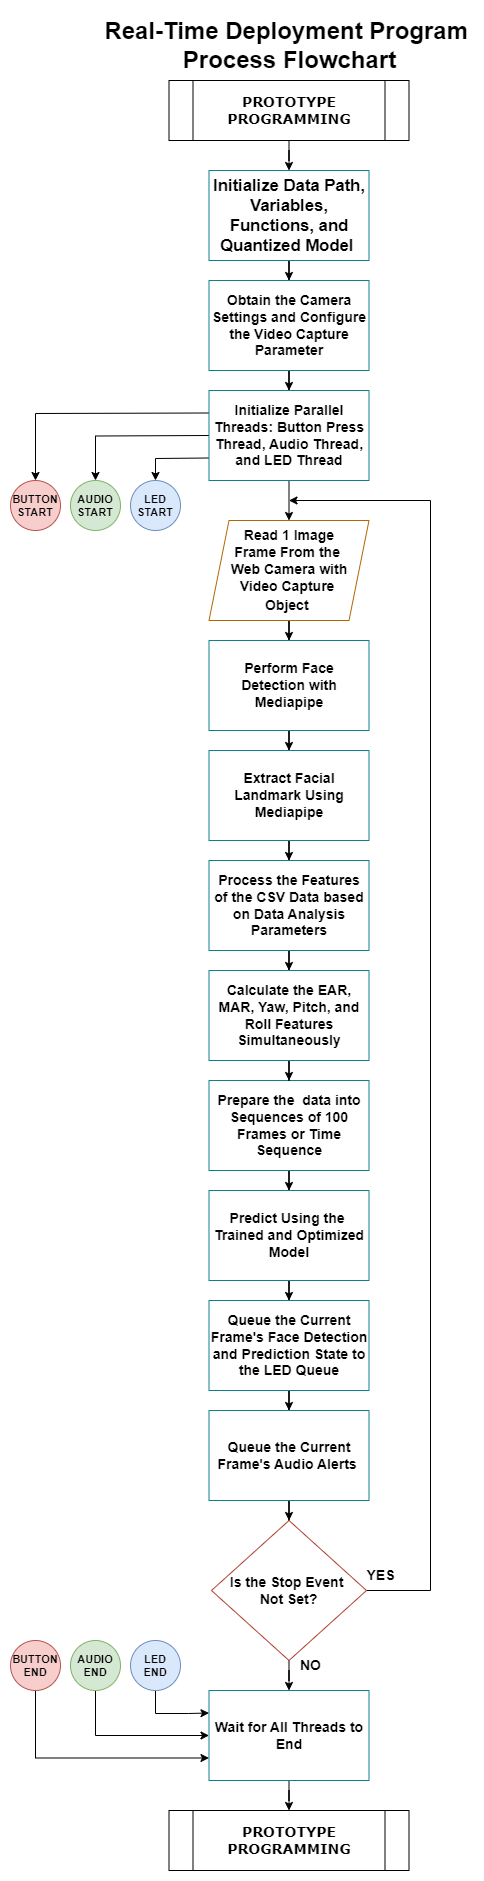

The diagram above was exported from draw.io. Its source (the exported page's mxGraphModel, read from the mxfile embedded in the PNG):
<mxGraphModel dx="1076" dy="590" grid="1" gridSize="10" guides="1" tooltips="1" connect="1" arrows="1" fold="1" page="1" pageScale="1" pageWidth="1920" pageHeight="1200" math="0" shadow="0">
  <root>
    <mxCell id="0" />
    <mxCell id="1" parent="0" />
    <mxCell id="NGfeQSQuhcjz03PzwrXT-1" value="&lt;span style=&quot;font-size: 24px;&quot;&gt;Real-Time Deployment Program&amp;nbsp;&lt;/span&gt;&lt;div&gt;&lt;span style=&quot;font-size: 24px;&quot;&gt;Process Flowchart&lt;/span&gt;&lt;/div&gt;" style="text;html=1;align=center;verticalAlign=middle;resizable=0;points=[];autosize=1;strokeColor=none;fillColor=none;fontStyle=1" parent="1" vertex="1">
      <mxGeometry x="113.5" width="370" height="70" as="geometry" />
    </mxCell>
    <mxCell id="WUuomPwKwgJ7HxyfKn5Q-7" value="" style="edgeStyle=orthogonalEdgeStyle;rounded=0;orthogonalLoop=1;jettySize=auto;html=1;" parent="1" source="NGfeQSQuhcjz03PzwrXT-5" target="JAXrpQJjKGvhXobJ9o9l-125" edge="1">
      <mxGeometry relative="1" as="geometry" />
    </mxCell>
    <mxCell id="NGfeQSQuhcjz03PzwrXT-5" value="&lt;span data-lucid-type=&quot;application/vnd.lucid.text&quot; data-lucid-content=&quot;{&amp;quot;t&amp;quot;:&amp;quot;Initialize Data Path, Variables, and Functions&amp;quot;,&amp;quot;m&amp;quot;:[{&amp;quot;s&amp;quot;:0,&amp;quot;n&amp;quot;:&amp;quot;s&amp;quot;,&amp;quot;v&amp;quot;:22.22222222222222,&amp;quot;e&amp;quot;:46},{&amp;quot;s&amp;quot;:0,&amp;quot;n&amp;quot;:&amp;quot;fsp&amp;quot;,&amp;quot;v&amp;quot;:&amp;quot;ss_presetShapeStyle3_textStyle&amp;quot;,&amp;quot;e&amp;quot;:46}]}&quot;&gt;&lt;span style=&quot;font-size:16.666666666666664px;&quot;&gt;Initialize Data Path, Variables, Functions, and Quantized Model&amp;nbsp;&lt;/span&gt;&lt;/span&gt;" style="rounded=0;whiteSpace=wrap;html=1;fillColor=none;strokeColor=#0e8088;fontStyle=1" parent="1" vertex="1">
      <mxGeometry x="218.5" y="160" width="160" height="90" as="geometry" />
    </mxCell>
    <mxCell id="WUuomPwKwgJ7HxyfKn5Q-15" value="" style="edgeStyle=orthogonalEdgeStyle;rounded=0;orthogonalLoop=1;jettySize=auto;html=1;" parent="1" source="NGfeQSQuhcjz03PzwrXT-11" target="WUuomPwKwgJ7HxyfKn5Q-3" edge="1">
      <mxGeometry relative="1" as="geometry" />
    </mxCell>
    <mxCell id="NGfeQSQuhcjz03PzwrXT-11" value="&lt;font style=&quot;font-size: 14px;&quot;&gt;Prepare the&amp;nbsp; data into Sequences of 100 Frames or Time Sequence&lt;/font&gt;" style="rounded=0;whiteSpace=wrap;html=1;fillColor=none;strokeColor=#0e8088;fontStyle=1" parent="1" vertex="1">
      <mxGeometry x="218.5" y="1070" width="160" height="90" as="geometry" />
    </mxCell>
    <mxCell id="JAXrpQJjKGvhXobJ9o9l-64" style="edgeStyle=orthogonalEdgeStyle;rounded=0;orthogonalLoop=1;jettySize=auto;html=1;entryX=0.5;entryY=0;entryDx=0;entryDy=0;fontStyle=1" parent="1" target="JAXrpQJjKGvhXobJ9o9l-70" edge="1">
      <mxGeometry relative="1" as="geometry">
        <mxPoint x="218.5" y="425" as="sourcePoint" />
      </mxGeometry>
    </mxCell>
    <mxCell id="JAXrpQJjKGvhXobJ9o9l-65" style="edgeStyle=orthogonalEdgeStyle;rounded=0;orthogonalLoop=1;jettySize=auto;html=1;exitX=0;exitY=0.75;exitDx=0;exitDy=0;entryX=0.5;entryY=0;entryDx=0;entryDy=0;fontStyle=1" parent="1" target="JAXrpQJjKGvhXobJ9o9l-71" edge="1">
      <mxGeometry relative="1" as="geometry">
        <mxPoint x="218.5" y="447.5" as="sourcePoint" />
      </mxGeometry>
    </mxCell>
    <mxCell id="JAXrpQJjKGvhXobJ9o9l-66" style="edgeStyle=orthogonalEdgeStyle;rounded=0;orthogonalLoop=1;jettySize=auto;html=1;exitX=0;exitY=0.25;exitDx=0;exitDy=0;entryX=0.5;entryY=0;entryDx=0;entryDy=0;fontStyle=1" parent="1" target="JAXrpQJjKGvhXobJ9o9l-69" edge="1">
      <mxGeometry relative="1" as="geometry">
        <mxPoint x="218.5" y="402.5" as="sourcePoint" />
      </mxGeometry>
    </mxCell>
    <mxCell id="JAXrpQJjKGvhXobJ9o9l-69" value="&lt;font style=&quot;font-size: 11px;&quot;&gt;BUTTON&lt;/font&gt;&lt;div style=&quot;font-size: 11px;&quot;&gt;&lt;font style=&quot;font-size: 11px;&quot;&gt;START&lt;/font&gt;&lt;/div&gt;" style="rounded=1;whiteSpace=wrap;html=1;fontSize=12;glass=0;strokeWidth=1;shadow=0;arcSize=50;fillColor=#f8cecc;strokeColor=#b85450;fontStyle=1" parent="1" vertex="1">
      <mxGeometry x="20" y="470" width="50" height="50" as="geometry" />
    </mxCell>
    <mxCell id="JAXrpQJjKGvhXobJ9o9l-70" value="&lt;font style=&quot;font-size: 11px;&quot;&gt;AUDIO&lt;/font&gt;&lt;div style=&quot;font-size: 11px;&quot;&gt;&lt;font style=&quot;font-size: 11px;&quot;&gt;START&lt;/font&gt;&lt;/div&gt;" style="rounded=1;whiteSpace=wrap;html=1;fontSize=12;glass=0;strokeWidth=1;shadow=0;arcSize=50;fillColor=#d5e8d4;strokeColor=#82b366;fontStyle=1" parent="1" vertex="1">
      <mxGeometry x="80" y="470" width="50" height="50" as="geometry" />
    </mxCell>
    <mxCell id="JAXrpQJjKGvhXobJ9o9l-71" value="&lt;font style=&quot;font-size: 11px;&quot;&gt;LED&lt;/font&gt;&lt;div style=&quot;font-size: 11px;&quot;&gt;&lt;font style=&quot;font-size: 11px;&quot;&gt;START&lt;/font&gt;&lt;/div&gt;" style="rounded=1;whiteSpace=wrap;html=1;fontSize=12;glass=0;strokeWidth=1;shadow=0;arcSize=50;fillColor=#dae8fc;strokeColor=#6c8ebf;fontStyle=1" parent="1" vertex="1">
      <mxGeometry x="140" y="470" width="50" height="50" as="geometry" />
    </mxCell>
    <mxCell id="lC07SxymaGi7SJTWxqHV-4" value="" style="edgeStyle=orthogonalEdgeStyle;rounded=0;orthogonalLoop=1;jettySize=auto;html=1;" edge="1" parent="1" source="JAXrpQJjKGvhXobJ9o9l-111" target="lC07SxymaGi7SJTWxqHV-3">
      <mxGeometry relative="1" as="geometry" />
    </mxCell>
    <mxCell id="JAXrpQJjKGvhXobJ9o9l-111" value="&lt;font style=&quot;font-size: 14px;&quot;&gt;Wait for All Threads to End&lt;/font&gt;" style="rounded=0;whiteSpace=wrap;html=1;fillColor=none;strokeColor=#0e8088;fontStyle=1" parent="1" vertex="1">
      <mxGeometry x="218.5" y="1680" width="160" height="90" as="geometry" />
    </mxCell>
    <mxCell id="rRg6KJdaxH3ila7QoV0c-4" style="edgeStyle=orthogonalEdgeStyle;rounded=0;orthogonalLoop=1;jettySize=auto;html=1;entryX=0;entryY=0.75;entryDx=0;entryDy=0;" parent="1" source="JAXrpQJjKGvhXobJ9o9l-113" target="JAXrpQJjKGvhXobJ9o9l-111" edge="1">
      <mxGeometry relative="1" as="geometry">
        <Array as="points">
          <mxPoint x="45" y="1747" />
        </Array>
      </mxGeometry>
    </mxCell>
    <mxCell id="JAXrpQJjKGvhXobJ9o9l-113" value="&lt;font style=&quot;font-size: 11px;&quot;&gt;BUTTON&lt;/font&gt;&lt;div style=&quot;font-size: 11px;&quot;&gt;&lt;font style=&quot;font-size: 11px;&quot;&gt;END&lt;/font&gt;&lt;/div&gt;" style="rounded=1;whiteSpace=wrap;html=1;fontSize=12;glass=0;strokeWidth=1;shadow=0;arcSize=50;fillColor=#f8cecc;strokeColor=#b85450;fontStyle=1" parent="1" vertex="1">
      <mxGeometry x="20" y="1630" width="50" height="50" as="geometry" />
    </mxCell>
    <mxCell id="rRg6KJdaxH3ila7QoV0c-3" style="edgeStyle=orthogonalEdgeStyle;rounded=0;orthogonalLoop=1;jettySize=auto;html=1;entryX=0;entryY=0.5;entryDx=0;entryDy=0;" parent="1" source="JAXrpQJjKGvhXobJ9o9l-115" target="JAXrpQJjKGvhXobJ9o9l-111" edge="1">
      <mxGeometry relative="1" as="geometry">
        <Array as="points">
          <mxPoint x="105" y="1725" />
        </Array>
      </mxGeometry>
    </mxCell>
    <mxCell id="JAXrpQJjKGvhXobJ9o9l-115" value="&lt;font style=&quot;font-size: 11px;&quot;&gt;AUDIO&lt;/font&gt;&lt;div style=&quot;font-size: 11px;&quot;&gt;&lt;font style=&quot;font-size: 11px;&quot;&gt;END&lt;/font&gt;&lt;/div&gt;" style="rounded=1;whiteSpace=wrap;html=1;fontSize=12;glass=0;strokeWidth=1;shadow=0;arcSize=50;fillColor=#d5e8d4;strokeColor=#82b366;fontStyle=1" parent="1" vertex="1">
      <mxGeometry x="80" y="1630" width="50" height="50" as="geometry" />
    </mxCell>
    <mxCell id="rRg6KJdaxH3ila7QoV0c-2" style="edgeStyle=orthogonalEdgeStyle;rounded=0;orthogonalLoop=1;jettySize=auto;html=1;entryX=0;entryY=0.25;entryDx=0;entryDy=0;" parent="1" source="JAXrpQJjKGvhXobJ9o9l-117" target="JAXrpQJjKGvhXobJ9o9l-111" edge="1">
      <mxGeometry relative="1" as="geometry">
        <Array as="points">
          <mxPoint x="165" y="1703" />
          <mxPoint x="198" y="1703" />
        </Array>
      </mxGeometry>
    </mxCell>
    <mxCell id="JAXrpQJjKGvhXobJ9o9l-117" value="&lt;font style=&quot;font-size: 11px;&quot;&gt;LED&lt;/font&gt;&lt;div style=&quot;font-size: 11px;&quot;&gt;&lt;font style=&quot;font-size: 11px;&quot;&gt;END&lt;/font&gt;&lt;/div&gt;" style="rounded=1;whiteSpace=wrap;html=1;fontSize=12;glass=0;strokeWidth=1;shadow=0;arcSize=50;fillColor=#dae8fc;strokeColor=#6c8ebf;fontStyle=1" parent="1" vertex="1">
      <mxGeometry x="140" y="1630" width="50" height="50" as="geometry" />
    </mxCell>
    <mxCell id="WUuomPwKwgJ7HxyfKn5Q-8" value="" style="edgeStyle=orthogonalEdgeStyle;rounded=0;orthogonalLoop=1;jettySize=auto;html=1;" parent="1" source="JAXrpQJjKGvhXobJ9o9l-125" target="JAXrpQJjKGvhXobJ9o9l-126" edge="1">
      <mxGeometry relative="1" as="geometry" />
    </mxCell>
    <mxCell id="JAXrpQJjKGvhXobJ9o9l-125" value="&lt;font style=&quot;font-size: 14px;&quot;&gt;Obtain the Camera Settings and Configure the Video Capture Parameter&lt;/font&gt;" style="rounded=0;whiteSpace=wrap;html=1;fillColor=none;strokeColor=#0e8088;fontStyle=1" parent="1" vertex="1">
      <mxGeometry x="218.5" y="270" width="160" height="90" as="geometry" />
    </mxCell>
    <mxCell id="WUuomPwKwgJ7HxyfKn5Q-9" value="" style="edgeStyle=orthogonalEdgeStyle;rounded=0;orthogonalLoop=1;jettySize=auto;html=1;" parent="1" source="JAXrpQJjKGvhXobJ9o9l-126" target="JAXrpQJjKGvhXobJ9o9l-127" edge="1">
      <mxGeometry relative="1" as="geometry" />
    </mxCell>
    <mxCell id="JAXrpQJjKGvhXobJ9o9l-126" value="&lt;font style=&quot;font-size: 14px;&quot;&gt;Initialize Parallel Threads: Button Press Thread, Audio Thread, and LED Thread&lt;/font&gt;" style="rounded=0;whiteSpace=wrap;html=1;fillColor=none;strokeColor=#0e8088;fontStyle=1" parent="1" vertex="1">
      <mxGeometry x="218.5" y="380" width="160" height="90" as="geometry" />
    </mxCell>
    <mxCell id="WUuomPwKwgJ7HxyfKn5Q-10" value="" style="edgeStyle=orthogonalEdgeStyle;rounded=0;orthogonalLoop=1;jettySize=auto;html=1;" parent="1" source="JAXrpQJjKGvhXobJ9o9l-127" target="JAXrpQJjKGvhXobJ9o9l-129" edge="1">
      <mxGeometry relative="1" as="geometry" />
    </mxCell>
    <mxCell id="JAXrpQJjKGvhXobJ9o9l-127" value="&lt;div&gt;&lt;font style=&quot;font-size: 14px;&quot;&gt;Read 1 Image Frame&amp;nbsp;&lt;/font&gt;&lt;font style=&quot;background-color: initial; font-size: 14px;&quot;&gt;From the&amp;nbsp;&lt;/font&gt;&lt;/div&gt;&lt;div&gt;&lt;font style=&quot;background-color: initial; font-size: 14px;&quot;&gt;Web Camera&amp;nbsp;&lt;/font&gt;&lt;span style=&quot;background-color: initial;&quot;&gt;&lt;font style=&quot;font-size: 14px;&quot;&gt;with &lt;/font&gt;&lt;/span&gt;&lt;font style=&quot;background-color: initial; font-size: 14px;&quot;&gt;&lt;span style=&quot;background-color: initial;&quot;&gt;Video Capture&amp;nbsp;&lt;/span&gt;&lt;/font&gt;&lt;/div&gt;&lt;div&gt;&lt;font style=&quot;background-color: initial; font-size: 14px;&quot;&gt;&lt;span style=&quot;background-color: initial;&quot;&gt;Object&lt;/span&gt;&lt;/font&gt;&lt;span style=&quot;background-color: initial; font-size: medium;&quot;&gt;&amp;nbsp;&lt;/span&gt;&lt;/div&gt;" style="shape=parallelogram;perimeter=parallelogramPerimeter;whiteSpace=wrap;html=1;fixedSize=1;size=20;fillColor=none;strokeColor=#b46504;fontStyle=1" parent="1" vertex="1">
      <mxGeometry x="218.5" y="510" width="160" height="100" as="geometry" />
    </mxCell>
    <mxCell id="WUuomPwKwgJ7HxyfKn5Q-11" value="" style="edgeStyle=orthogonalEdgeStyle;rounded=0;orthogonalLoop=1;jettySize=auto;html=1;" parent="1" source="JAXrpQJjKGvhXobJ9o9l-129" target="JAXrpQJjKGvhXobJ9o9l-130" edge="1">
      <mxGeometry relative="1" as="geometry" />
    </mxCell>
    <mxCell id="JAXrpQJjKGvhXobJ9o9l-129" value="&lt;font style=&quot;font-size: 14px;&quot;&gt;Perform Face Detection&amp;nbsp;&lt;/font&gt;&lt;span style=&quot;font-size: 14px; background-color: initial;&quot;&gt;with Mediapipe&lt;/span&gt;" style="rounded=0;whiteSpace=wrap;html=1;fillColor=none;strokeColor=#0e8088;fontStyle=1" parent="1" vertex="1">
      <mxGeometry x="218.5" y="630" width="160" height="90" as="geometry" />
    </mxCell>
    <mxCell id="WUuomPwKwgJ7HxyfKn5Q-12" value="" style="edgeStyle=orthogonalEdgeStyle;rounded=0;orthogonalLoop=1;jettySize=auto;html=1;" parent="1" source="JAXrpQJjKGvhXobJ9o9l-130" target="WUuomPwKwgJ7HxyfKn5Q-1" edge="1">
      <mxGeometry relative="1" as="geometry" />
    </mxCell>
    <mxCell id="JAXrpQJjKGvhXobJ9o9l-130" value="&lt;font style=&quot;font-size: 14px;&quot;&gt;Extract Facial Landmark Using Mediapipe&lt;/font&gt;" style="rounded=0;whiteSpace=wrap;html=1;fillColor=none;strokeColor=#0e8088;fontStyle=1" parent="1" vertex="1">
      <mxGeometry x="218.5" y="740" width="160" height="90" as="geometry" />
    </mxCell>
    <mxCell id="WUuomPwKwgJ7HxyfKn5Q-13" value="" style="edgeStyle=orthogonalEdgeStyle;rounded=0;orthogonalLoop=1;jettySize=auto;html=1;" parent="1" source="WUuomPwKwgJ7HxyfKn5Q-1" target="WUuomPwKwgJ7HxyfKn5Q-2" edge="1">
      <mxGeometry relative="1" as="geometry" />
    </mxCell>
    <mxCell id="WUuomPwKwgJ7HxyfKn5Q-1" value="&lt;font style=&quot;font-size: 14px;&quot;&gt;Process the Features of the CSV Data based on Data Analysis Parameters&lt;/font&gt;" style="rounded=0;whiteSpace=wrap;html=1;fillColor=none;strokeColor=#0e8088;fontStyle=1" parent="1" vertex="1">
      <mxGeometry x="218.5" y="850" width="160" height="90" as="geometry" />
    </mxCell>
    <mxCell id="WUuomPwKwgJ7HxyfKn5Q-14" value="" style="edgeStyle=orthogonalEdgeStyle;rounded=0;orthogonalLoop=1;jettySize=auto;html=1;" parent="1" source="WUuomPwKwgJ7HxyfKn5Q-2" target="NGfeQSQuhcjz03PzwrXT-11" edge="1">
      <mxGeometry relative="1" as="geometry" />
    </mxCell>
    <mxCell id="WUuomPwKwgJ7HxyfKn5Q-2" value="&lt;font style=&quot;font-size: 14px;&quot;&gt;Calculate the EAR, MAR, Yaw, Pitch, and Roll Features Simultaneously&lt;/font&gt;" style="rounded=0;whiteSpace=wrap;html=1;fillColor=none;strokeColor=#0e8088;fontStyle=1" parent="1" vertex="1">
      <mxGeometry x="218.5" y="960" width="160" height="90" as="geometry" />
    </mxCell>
    <mxCell id="WUuomPwKwgJ7HxyfKn5Q-16" value="" style="edgeStyle=orthogonalEdgeStyle;rounded=0;orthogonalLoop=1;jettySize=auto;html=1;" parent="1" source="WUuomPwKwgJ7HxyfKn5Q-3" target="WUuomPwKwgJ7HxyfKn5Q-4" edge="1">
      <mxGeometry relative="1" as="geometry" />
    </mxCell>
    <mxCell id="WUuomPwKwgJ7HxyfKn5Q-3" value="&lt;font style=&quot;font-size: 14px;&quot;&gt;Predict Using the&amp;nbsp;&lt;/font&gt;&lt;div&gt;&lt;font style=&quot;font-size: 14px;&quot;&gt;Trained and Optimized Model&lt;/font&gt;&lt;/div&gt;" style="rounded=0;whiteSpace=wrap;html=1;fillColor=none;strokeColor=#0e8088;fontStyle=1" parent="1" vertex="1">
      <mxGeometry x="218.5" y="1180" width="160" height="90" as="geometry" />
    </mxCell>
    <mxCell id="WUuomPwKwgJ7HxyfKn5Q-17" value="" style="edgeStyle=orthogonalEdgeStyle;rounded=0;orthogonalLoop=1;jettySize=auto;html=1;" parent="1" source="WUuomPwKwgJ7HxyfKn5Q-4" target="WUuomPwKwgJ7HxyfKn5Q-5" edge="1">
      <mxGeometry relative="1" as="geometry" />
    </mxCell>
    <mxCell id="WUuomPwKwgJ7HxyfKn5Q-4" value="&lt;font style=&quot;font-size: 14px;&quot;&gt;Queue the Current Frame's Face Detection and Prediction State to the LED Queue&lt;/font&gt;" style="rounded=0;whiteSpace=wrap;html=1;fillColor=none;strokeColor=#0e8088;fontStyle=1" parent="1" vertex="1">
      <mxGeometry x="218.5" y="1290" width="160" height="90" as="geometry" />
    </mxCell>
    <mxCell id="WUuomPwKwgJ7HxyfKn5Q-18" value="" style="edgeStyle=orthogonalEdgeStyle;rounded=0;orthogonalLoop=1;jettySize=auto;html=1;" parent="1" source="WUuomPwKwgJ7HxyfKn5Q-5" target="WUuomPwKwgJ7HxyfKn5Q-6" edge="1">
      <mxGeometry relative="1" as="geometry" />
    </mxCell>
    <mxCell id="WUuomPwKwgJ7HxyfKn5Q-5" value="&lt;font style=&quot;font-size: 14px;&quot;&gt;Queue the Current Frame's Audio Alerts&amp;nbsp;&lt;/font&gt;" style="rounded=0;whiteSpace=wrap;html=1;fillColor=none;strokeColor=#0e8088;fontStyle=1" parent="1" vertex="1">
      <mxGeometry x="218.5" y="1400" width="160" height="90" as="geometry" />
    </mxCell>
    <mxCell id="WUuomPwKwgJ7HxyfKn5Q-19" value="" style="edgeStyle=orthogonalEdgeStyle;rounded=0;orthogonalLoop=1;jettySize=auto;html=1;" parent="1" source="WUuomPwKwgJ7HxyfKn5Q-6" target="JAXrpQJjKGvhXobJ9o9l-111" edge="1">
      <mxGeometry relative="1" as="geometry" />
    </mxCell>
    <mxCell id="rRg6KJdaxH3ila7QoV0c-1" style="edgeStyle=orthogonalEdgeStyle;rounded=0;orthogonalLoop=1;jettySize=auto;html=1;" parent="1" source="WUuomPwKwgJ7HxyfKn5Q-6" edge="1">
      <mxGeometry relative="1" as="geometry">
        <mxPoint x="298.5" y="490" as="targetPoint" />
        <Array as="points">
          <mxPoint x="440" y="1580" />
          <mxPoint x="440" y="490" />
        </Array>
      </mxGeometry>
    </mxCell>
    <mxCell id="WUuomPwKwgJ7HxyfKn5Q-6" value="&lt;font style=&quot;font-size: 14px;&quot;&gt;Is the Stop Event&amp;nbsp;&lt;/font&gt;&lt;div&gt;&lt;font style=&quot;font-size: 14px;&quot;&gt;&lt;span style=&quot;background-color: initial;&quot;&gt;Not Set?&lt;/span&gt;&lt;/font&gt;&lt;/div&gt;" style="rhombus;whiteSpace=wrap;html=1;fillColor=none;strokeColor=#ae4132;fontStyle=1" parent="1" vertex="1">
      <mxGeometry x="221" y="1510" width="155" height="140" as="geometry" />
    </mxCell>
    <mxCell id="rRg6KJdaxH3ila7QoV0c-5" value="&lt;b&gt;&lt;font style=&quot;font-size: 14px;&quot;&gt;YES&lt;/font&gt;&lt;/b&gt;" style="text;html=1;align=center;verticalAlign=middle;resizable=0;points=[];autosize=1;strokeColor=none;fillColor=none;" parent="1" vertex="1">
      <mxGeometry x="365" y="1550" width="50" height="30" as="geometry" />
    </mxCell>
    <mxCell id="rRg6KJdaxH3ila7QoV0c-6" value="&lt;b&gt;&lt;font style=&quot;font-size: 14px;&quot;&gt;NO&lt;/font&gt;&lt;/b&gt;" style="text;html=1;align=center;verticalAlign=middle;resizable=0;points=[];autosize=1;strokeColor=none;fillColor=none;" parent="1" vertex="1">
      <mxGeometry x="300" y="1640" width="40" height="30" as="geometry" />
    </mxCell>
    <mxCell id="lC07SxymaGi7SJTWxqHV-2" value="" style="edgeStyle=orthogonalEdgeStyle;rounded=0;orthogonalLoop=1;jettySize=auto;html=1;" edge="1" parent="1" source="lC07SxymaGi7SJTWxqHV-1" target="NGfeQSQuhcjz03PzwrXT-5">
      <mxGeometry relative="1" as="geometry" />
    </mxCell>
    <mxCell id="lC07SxymaGi7SJTWxqHV-1" value="&lt;font face=&quot;Verdana&quot;&gt;&lt;span style=&quot;font-size: 14px;&quot;&gt;&lt;b&gt;PROTOTYPE PROGRAMMING&lt;/b&gt;&lt;/span&gt;&lt;/font&gt;" style="shape=process;whiteSpace=wrap;html=1;backgroundOutline=1;" vertex="1" parent="1">
      <mxGeometry x="178.5" y="70" width="240" height="60" as="geometry" />
    </mxCell>
    <mxCell id="lC07SxymaGi7SJTWxqHV-3" value="&lt;font face=&quot;Verdana&quot;&gt;&lt;span style=&quot;font-size: 14px;&quot;&gt;&lt;b&gt;PROTOTYPE PROGRAMMING&lt;/b&gt;&lt;/span&gt;&lt;/font&gt;" style="shape=process;whiteSpace=wrap;html=1;backgroundOutline=1;" vertex="1" parent="1">
      <mxGeometry x="178.5" y="1800" width="240" height="60" as="geometry" />
    </mxCell>
  </root>
</mxGraphModel>